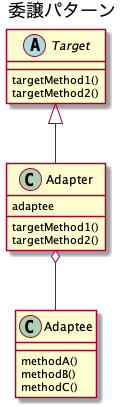

The diagram above was rendered by PlantUML. Its source (embedded in the PNG):
@startuml adapter_delegate

title 委譲パターン

abstract class Target {
  targetMethod1()
  targetMethod2()
}

class Adapter {
  adaptee
  targetMethod1()
  targetMethod2()
}

class Adaptee {
  methodA()
  methodB()
  methodC()
}

Target <|-- Adapter
Adapter o-- Adaptee

@enduml